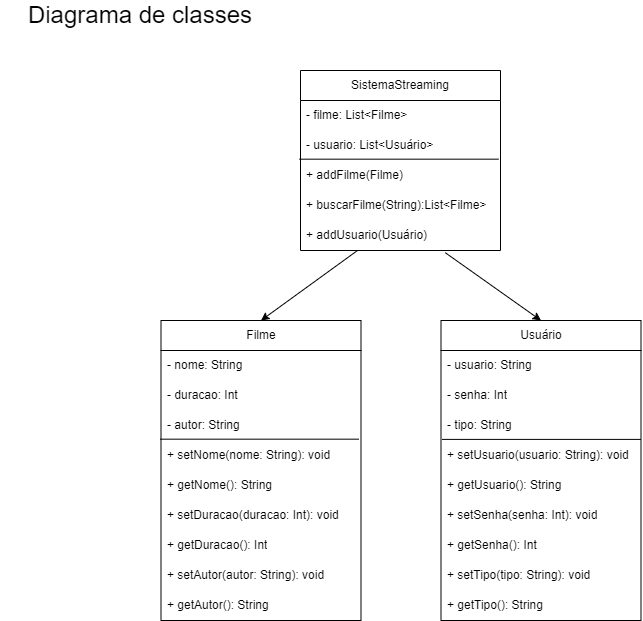

The diagram above was exported from draw.io. Its source (the exported page's mxGraphModel, read from the mxfile embedded in the PNG):
<mxGraphModel dx="1034" dy="438" grid="1" gridSize="10" guides="1" tooltips="1" connect="1" arrows="1" fold="1" page="1" pageScale="1" pageWidth="827" pageHeight="1169" math="0" shadow="0">
  <root>
    <mxCell id="0" />
    <mxCell id="1" parent="0" />
    <mxCell id="eXB8WU_CVo471CzX8LP6-1" value="SistemaStreaming" style="swimlane;fontStyle=0;childLayout=stackLayout;horizontal=1;startSize=30;horizontalStack=0;resizeParent=1;resizeParentMax=0;resizeLast=0;collapsible=1;marginBottom=0;whiteSpace=wrap;html=1;" parent="1" vertex="1">
      <mxGeometry x="340" y="110" width="200" height="180" as="geometry" />
    </mxCell>
    <mxCell id="eXB8WU_CVo471CzX8LP6-2" value="- filme: List&amp;lt;Filme&amp;gt;" style="text;strokeColor=none;fillColor=none;align=left;verticalAlign=middle;spacingLeft=4;spacingRight=4;overflow=hidden;points=[[0,0.5],[1,0.5]];portConstraint=eastwest;rotatable=0;whiteSpace=wrap;html=1;" parent="eXB8WU_CVo471CzX8LP6-1" vertex="1">
      <mxGeometry y="30" width="200" height="30" as="geometry" />
    </mxCell>
    <mxCell id="eXB8WU_CVo471CzX8LP6-3" value="- usuario: List&amp;lt;Usuário&amp;gt;" style="text;strokeColor=none;fillColor=none;align=left;verticalAlign=middle;spacingLeft=4;spacingRight=4;overflow=hidden;points=[[0,0.5],[1,0.5]];portConstraint=eastwest;rotatable=0;whiteSpace=wrap;html=1;" parent="eXB8WU_CVo471CzX8LP6-1" vertex="1">
      <mxGeometry y="60" width="200" height="30" as="geometry" />
    </mxCell>
    <mxCell id="eXB8WU_CVo471CzX8LP6-4" value="+ addFilme(Filme)" style="text;strokeColor=none;fillColor=none;align=left;verticalAlign=middle;spacingLeft=4;spacingRight=4;overflow=hidden;points=[[0,0.5],[1,0.5]];portConstraint=eastwest;rotatable=0;whiteSpace=wrap;html=1;" parent="eXB8WU_CVo471CzX8LP6-1" vertex="1">
      <mxGeometry y="90" width="200" height="30" as="geometry" />
    </mxCell>
    <mxCell id="eXB8WU_CVo471CzX8LP6-5" value="" style="endArrow=none;html=1;rounded=0;exitX=-0.005;exitY=-0.044;exitDx=0;exitDy=0;exitPerimeter=0;entryX=0.99;entryY=-0.044;entryDx=0;entryDy=0;entryPerimeter=0;" parent="eXB8WU_CVo471CzX8LP6-1" source="eXB8WU_CVo471CzX8LP6-4" target="eXB8WU_CVo471CzX8LP6-4" edge="1">
      <mxGeometry width="50" height="50" relative="1" as="geometry">
        <mxPoint x="40" y="90" as="sourcePoint" />
        <mxPoint x="90" y="40" as="targetPoint" />
      </mxGeometry>
    </mxCell>
    <mxCell id="eXB8WU_CVo471CzX8LP6-6" value="+ buscarFilme(String):List&amp;lt;Filme&amp;gt;&amp;nbsp;" style="text;strokeColor=none;fillColor=none;align=left;verticalAlign=middle;spacingLeft=4;spacingRight=4;overflow=hidden;points=[[0,0.5],[1,0.5]];portConstraint=eastwest;rotatable=0;whiteSpace=wrap;html=1;" parent="eXB8WU_CVo471CzX8LP6-1" vertex="1">
      <mxGeometry y="120" width="200" height="30" as="geometry" />
    </mxCell>
    <mxCell id="eXB8WU_CVo471CzX8LP6-7" value="+ addUsuario(Usuário)" style="text;strokeColor=none;fillColor=none;align=left;verticalAlign=middle;spacingLeft=4;spacingRight=4;overflow=hidden;points=[[0,0.5],[1,0.5]];portConstraint=eastwest;rotatable=0;whiteSpace=wrap;html=1;" parent="eXB8WU_CVo471CzX8LP6-1" vertex="1">
      <mxGeometry y="150" width="200" height="30" as="geometry" />
    </mxCell>
    <mxCell id="eXB8WU_CVo471CzX8LP6-8" value="Filme" style="swimlane;fontStyle=0;childLayout=stackLayout;horizontal=1;startSize=30;horizontalStack=0;resizeParent=1;resizeParentMax=0;resizeLast=0;collapsible=1;marginBottom=0;whiteSpace=wrap;html=1;" parent="1" vertex="1">
      <mxGeometry x="200.5" y="360" width="200" height="300" as="geometry" />
    </mxCell>
    <mxCell id="eXB8WU_CVo471CzX8LP6-9" value="- nome: String" style="text;strokeColor=none;fillColor=none;align=left;verticalAlign=middle;spacingLeft=4;spacingRight=4;overflow=hidden;points=[[0,0.5],[1,0.5]];portConstraint=eastwest;rotatable=0;whiteSpace=wrap;html=1;" parent="eXB8WU_CVo471CzX8LP6-8" vertex="1">
      <mxGeometry y="30" width="200" height="30" as="geometry" />
    </mxCell>
    <mxCell id="eXB8WU_CVo471CzX8LP6-10" value="- duracao: Int" style="text;strokeColor=none;fillColor=none;align=left;verticalAlign=middle;spacingLeft=4;spacingRight=4;overflow=hidden;points=[[0,0.5],[1,0.5]];portConstraint=eastwest;rotatable=0;whiteSpace=wrap;html=1;" parent="eXB8WU_CVo471CzX8LP6-8" vertex="1">
      <mxGeometry y="60" width="200" height="30" as="geometry" />
    </mxCell>
    <mxCell id="eXB8WU_CVo471CzX8LP6-11" value="- autor: String" style="text;strokeColor=none;fillColor=none;align=left;verticalAlign=middle;spacingLeft=4;spacingRight=4;overflow=hidden;points=[[0,0.5],[1,0.5]];portConstraint=eastwest;rotatable=0;whiteSpace=wrap;html=1;" parent="eXB8WU_CVo471CzX8LP6-8" vertex="1">
      <mxGeometry y="90" width="200" height="30" as="geometry" />
    </mxCell>
    <mxCell id="eXB8WU_CVo471CzX8LP6-12" value="" style="endArrow=none;html=1;rounded=0;exitX=-0.005;exitY=-0.044;exitDx=0;exitDy=0;exitPerimeter=0;entryX=0.99;entryY=-0.044;entryDx=0;entryDy=0;entryPerimeter=0;" parent="eXB8WU_CVo471CzX8LP6-8" edge="1">
      <mxGeometry width="50" height="50" relative="1" as="geometry">
        <mxPoint x="-0.9999999999998863" y="118.68000000000006" as="sourcePoint" />
        <mxPoint x="198" y="118.68000000000006" as="targetPoint" />
      </mxGeometry>
    </mxCell>
    <mxCell id="eXB8WU_CVo471CzX8LP6-13" value="+ setNome(nome: String): void" style="text;strokeColor=none;fillColor=none;align=left;verticalAlign=middle;spacingLeft=4;spacingRight=4;overflow=hidden;points=[[0,0.5],[1,0.5]];portConstraint=eastwest;rotatable=0;whiteSpace=wrap;html=1;" parent="eXB8WU_CVo471CzX8LP6-8" vertex="1">
      <mxGeometry y="120" width="200" height="30" as="geometry" />
    </mxCell>
    <mxCell id="eXB8WU_CVo471CzX8LP6-14" value="+ getNome(): String" style="text;strokeColor=none;fillColor=none;align=left;verticalAlign=middle;spacingLeft=4;spacingRight=4;overflow=hidden;points=[[0,0.5],[1,0.5]];portConstraint=eastwest;rotatable=0;whiteSpace=wrap;html=1;" parent="eXB8WU_CVo471CzX8LP6-8" vertex="1">
      <mxGeometry y="150" width="200" height="30" as="geometry" />
    </mxCell>
    <mxCell id="eXB8WU_CVo471CzX8LP6-15" value="+ setDuracao(duracao: Int): void" style="text;strokeColor=none;fillColor=none;align=left;verticalAlign=middle;spacingLeft=4;spacingRight=4;overflow=hidden;points=[[0,0.5],[1,0.5]];portConstraint=eastwest;rotatable=0;whiteSpace=wrap;html=1;" parent="eXB8WU_CVo471CzX8LP6-8" vertex="1">
      <mxGeometry y="180" width="200" height="30" as="geometry" />
    </mxCell>
    <mxCell id="eXB8WU_CVo471CzX8LP6-16" value="+ getDuracao(): Int" style="text;strokeColor=none;fillColor=none;align=left;verticalAlign=middle;spacingLeft=4;spacingRight=4;overflow=hidden;points=[[0,0.5],[1,0.5]];portConstraint=eastwest;rotatable=0;whiteSpace=wrap;html=1;" parent="eXB8WU_CVo471CzX8LP6-8" vertex="1">
      <mxGeometry y="210" width="200" height="30" as="geometry" />
    </mxCell>
    <mxCell id="eXB8WU_CVo471CzX8LP6-17" value="+ setAutor(autor: String): void" style="text;strokeColor=none;fillColor=none;align=left;verticalAlign=middle;spacingLeft=4;spacingRight=4;overflow=hidden;points=[[0,0.5],[1,0.5]];portConstraint=eastwest;rotatable=0;whiteSpace=wrap;html=1;" parent="eXB8WU_CVo471CzX8LP6-8" vertex="1">
      <mxGeometry y="240" width="200" height="30" as="geometry" />
    </mxCell>
    <mxCell id="eXB8WU_CVo471CzX8LP6-18" value="+ getAutor(): String" style="text;strokeColor=none;fillColor=none;align=left;verticalAlign=middle;spacingLeft=4;spacingRight=4;overflow=hidden;points=[[0,0.5],[1,0.5]];portConstraint=eastwest;rotatable=0;whiteSpace=wrap;html=1;" parent="eXB8WU_CVo471CzX8LP6-8" vertex="1">
      <mxGeometry y="270" width="200" height="30" as="geometry" />
    </mxCell>
    <mxCell id="eXB8WU_CVo471CzX8LP6-19" value="Usuário" style="swimlane;fontStyle=0;childLayout=stackLayout;horizontal=1;startSize=30;horizontalStack=0;resizeParent=1;resizeParentMax=0;resizeLast=0;collapsible=1;marginBottom=0;whiteSpace=wrap;html=1;" parent="1" vertex="1">
      <mxGeometry x="480.5" y="360" width="200" height="300" as="geometry" />
    </mxCell>
    <mxCell id="eXB8WU_CVo471CzX8LP6-20" value="- usuario: String" style="text;strokeColor=none;fillColor=none;align=left;verticalAlign=middle;spacingLeft=4;spacingRight=4;overflow=hidden;points=[[0,0.5],[1,0.5]];portConstraint=eastwest;rotatable=0;whiteSpace=wrap;html=1;" parent="eXB8WU_CVo471CzX8LP6-19" vertex="1">
      <mxGeometry y="30" width="200" height="30" as="geometry" />
    </mxCell>
    <mxCell id="eXB8WU_CVo471CzX8LP6-21" value="- senha: Int" style="text;strokeColor=none;fillColor=none;align=left;verticalAlign=middle;spacingLeft=4;spacingRight=4;overflow=hidden;points=[[0,0.5],[1,0.5]];portConstraint=eastwest;rotatable=0;whiteSpace=wrap;html=1;" parent="eXB8WU_CVo471CzX8LP6-19" vertex="1">
      <mxGeometry y="60" width="200" height="30" as="geometry" />
    </mxCell>
    <mxCell id="eXB8WU_CVo471CzX8LP6-22" value="" style="endArrow=none;html=1;rounded=0;exitX=-0.005;exitY=-0.044;exitDx=0;exitDy=0;exitPerimeter=0;entryX=0.99;entryY=-0.044;entryDx=0;entryDy=0;entryPerimeter=0;" parent="eXB8WU_CVo471CzX8LP6-19" edge="1">
      <mxGeometry width="50" height="50" relative="1" as="geometry">
        <mxPoint x="1.0000000000001137" y="118.89000000000004" as="sourcePoint" />
        <mxPoint x="200" y="118.89000000000004" as="targetPoint" />
      </mxGeometry>
    </mxCell>
    <mxCell id="eXB8WU_CVo471CzX8LP6-23" value="- tipo: String" style="text;strokeColor=none;fillColor=none;align=left;verticalAlign=middle;spacingLeft=4;spacingRight=4;overflow=hidden;points=[[0,0.5],[1,0.5]];portConstraint=eastwest;rotatable=0;whiteSpace=wrap;html=1;" parent="eXB8WU_CVo471CzX8LP6-19" vertex="1">
      <mxGeometry y="90" width="200" height="30" as="geometry" />
    </mxCell>
    <mxCell id="eXB8WU_CVo471CzX8LP6-24" value="+ setUsuario(usuario: String): void" style="text;strokeColor=none;fillColor=none;align=left;verticalAlign=middle;spacingLeft=4;spacingRight=4;overflow=hidden;points=[[0,0.5],[1,0.5]];portConstraint=eastwest;rotatable=0;whiteSpace=wrap;html=1;" parent="eXB8WU_CVo471CzX8LP6-19" vertex="1">
      <mxGeometry y="120" width="200" height="30" as="geometry" />
    </mxCell>
    <mxCell id="eXB8WU_CVo471CzX8LP6-25" value="+ getUsuario(): String" style="text;strokeColor=none;fillColor=none;align=left;verticalAlign=middle;spacingLeft=4;spacingRight=4;overflow=hidden;points=[[0,0.5],[1,0.5]];portConstraint=eastwest;rotatable=0;whiteSpace=wrap;html=1;" parent="eXB8WU_CVo471CzX8LP6-19" vertex="1">
      <mxGeometry y="150" width="200" height="30" as="geometry" />
    </mxCell>
    <mxCell id="eXB8WU_CVo471CzX8LP6-26" value="+ setSenha(senha: Int): void" style="text;strokeColor=none;fillColor=none;align=left;verticalAlign=middle;spacingLeft=4;spacingRight=4;overflow=hidden;points=[[0,0.5],[1,0.5]];portConstraint=eastwest;rotatable=0;whiteSpace=wrap;html=1;" parent="eXB8WU_CVo471CzX8LP6-19" vertex="1">
      <mxGeometry y="180" width="200" height="30" as="geometry" />
    </mxCell>
    <mxCell id="eXB8WU_CVo471CzX8LP6-27" value="+ getSenha(): Int" style="text;strokeColor=none;fillColor=none;align=left;verticalAlign=middle;spacingLeft=4;spacingRight=4;overflow=hidden;points=[[0,0.5],[1,0.5]];portConstraint=eastwest;rotatable=0;whiteSpace=wrap;html=1;" parent="eXB8WU_CVo471CzX8LP6-19" vertex="1">
      <mxGeometry y="210" width="200" height="30" as="geometry" />
    </mxCell>
    <mxCell id="eXB8WU_CVo471CzX8LP6-28" value="+ setTipo(tipo: String): void" style="text;strokeColor=none;fillColor=none;align=left;verticalAlign=middle;spacingLeft=4;spacingRight=4;overflow=hidden;points=[[0,0.5],[1,0.5]];portConstraint=eastwest;rotatable=0;whiteSpace=wrap;html=1;" parent="eXB8WU_CVo471CzX8LP6-19" vertex="1">
      <mxGeometry y="240" width="200" height="30" as="geometry" />
    </mxCell>
    <mxCell id="eXB8WU_CVo471CzX8LP6-29" value="+ getTipo(): String" style="text;strokeColor=none;fillColor=none;align=left;verticalAlign=middle;spacingLeft=4;spacingRight=4;overflow=hidden;points=[[0,0.5],[1,0.5]];portConstraint=eastwest;rotatable=0;whiteSpace=wrap;html=1;" parent="eXB8WU_CVo471CzX8LP6-19" vertex="1">
      <mxGeometry y="270" width="200" height="30" as="geometry" />
    </mxCell>
    <mxCell id="eXB8WU_CVo471CzX8LP6-30" value="" style="endArrow=classic;html=1;rounded=0;entryX=0.5;entryY=0;entryDx=0;entryDy=0;exitX=0.285;exitY=1;exitDx=0;exitDy=0;exitPerimeter=0;" parent="1" source="eXB8WU_CVo471CzX8LP6-7" target="eXB8WU_CVo471CzX8LP6-8" edge="1">
      <mxGeometry width="50" height="50" relative="1" as="geometry">
        <mxPoint x="515.8846153846152" y="310" as="sourcePoint" />
        <mxPoint x="550.5" y="210" as="targetPoint" />
      </mxGeometry>
    </mxCell>
    <mxCell id="eXB8WU_CVo471CzX8LP6-31" value="" style="endArrow=classic;html=1;rounded=0;entryX=0.5;entryY=0;entryDx=0;entryDy=0;exitX=0.724;exitY=1.074;exitDx=0;exitDy=0;exitPerimeter=0;" parent="1" source="eXB8WU_CVo471CzX8LP6-7" target="eXB8WU_CVo471CzX8LP6-19" edge="1">
      <mxGeometry width="50" height="50" relative="1" as="geometry">
        <mxPoint x="580.5" y="310" as="sourcePoint" />
        <mxPoint x="390.5" y="340" as="targetPoint" />
      </mxGeometry>
    </mxCell>
    <mxCell id="eXB8WU_CVo471CzX8LP6-32" value="&lt;font style=&quot;font-size: 24px;&quot;&gt;Diagrama de classes&lt;/font&gt;" style="text;html=1;strokeColor=none;fillColor=none;align=center;verticalAlign=middle;whiteSpace=wrap;rounded=0;" parent="1" vertex="1">
      <mxGeometry x="40" y="40" width="280" height="30" as="geometry" />
    </mxCell>
  </root>
</mxGraphModel>